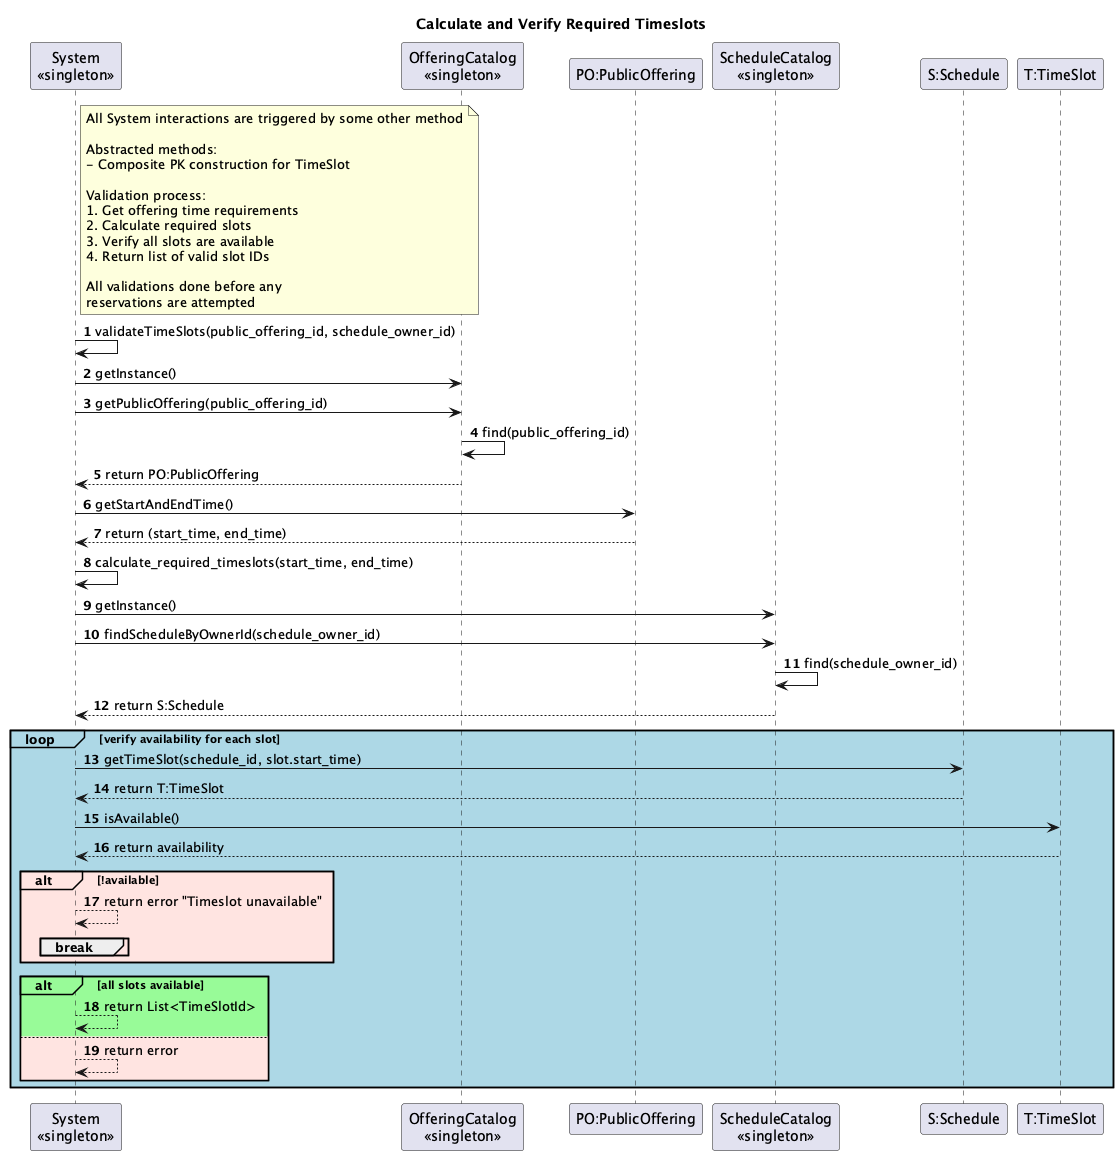

The diagram above was rendered by PlantUML. Its source (embedded in the PNG):
@startuml
title Calculate and Verify Required Timeslots

participant "System\n<<singleton>>" as System
participant "OfferingCatalog\n<<singleton>>" as OfferingCatalog
participant "PO:PublicOffering" as PublicOffering
participant "ScheduleCatalog\n<<singleton>>" as ScheduleCatalog
participant "S:Schedule" as Schedule
participant "T:TimeSlot" as TimeSlot

note right of System
All System interactions are triggered by some other method

Abstracted methods:
- Composite PK construction for TimeSlot

Validation process:
1. Get offering time requirements
2. Calculate required slots
3. Verify all slots are available
4. Return list of valid slot IDs

All validations done before any
reservations are attempted
end note

autonumber

System -> System: validateTimeSlots(public_offering_id, schedule_owner_id)

System -> OfferingCatalog: getInstance()
System -> OfferingCatalog: getPublicOffering(public_offering_id)
OfferingCatalog -> OfferingCatalog: find(public_offering_id)
OfferingCatalog --> System: return PO:PublicOffering

System -> PublicOffering: getStartAndEndTime()
PublicOffering --> System: return (start_time, end_time)

System -> System: calculate_required_timeslots(start_time, end_time)

System -> ScheduleCatalog: getInstance()
System -> ScheduleCatalog: findScheduleByOwnerId(schedule_owner_id)
ScheduleCatalog -> ScheduleCatalog: find(schedule_owner_id)
ScheduleCatalog --> System: return S:Schedule

loop#lightblue #lightblue verify availability for each slot
    System -> Schedule: getTimeSlot(schedule_id, slot.start_time)
    Schedule --> System: return T:TimeSlot
    System -> TimeSlot: isAvailable()
    TimeSlot --> System: return availability
    
    alt#mistyrose #mistyrose !available
        System --> System: return error "Timeslot unavailable"
        break
    end
end

alt#palegreen #palegreen all slots available
    System --> System: return List<TimeSlotId>
else #mistyrose
    System --> System: return error
end
end 


@enduml